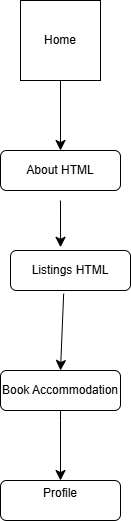

The diagram above was exported from draw.io. Its source (the exported page's mxGraphModel, read from the mxfile embedded in the PNG):
<mxGraphModel dx="1036" dy="1757" grid="1" gridSize="10" guides="1" tooltips="1" connect="1" arrows="1" fold="1" page="1" pageScale="1" pageWidth="827" pageHeight="1169" math="0" shadow="0">
  <root>
    <mxCell id="WIyWlLk6GJQsqaUBKTNV-0" />
    <mxCell id="WIyWlLk6GJQsqaUBKTNV-1" parent="WIyWlLk6GJQsqaUBKTNV-0" />
    <mxCell id="WIyWlLk6GJQsqaUBKTNV-3" value="About HTML" style="rounded=1;whiteSpace=wrap;html=1;fontSize=12;glass=0;strokeWidth=1;shadow=0;" parent="WIyWlLk6GJQsqaUBKTNV-1" vertex="1">
      <mxGeometry x="160" y="80" width="120" height="40" as="geometry" />
    </mxCell>
    <mxCell id="WIyWlLk6GJQsqaUBKTNV-7" value="Listings HTML" style="rounded=1;whiteSpace=wrap;html=1;fontSize=12;glass=0;strokeWidth=1;shadow=0;" parent="WIyWlLk6GJQsqaUBKTNV-1" vertex="1">
      <mxGeometry x="170" y="180" width="120" height="40" as="geometry" />
    </mxCell>
    <mxCell id="WIyWlLk6GJQsqaUBKTNV-11" value="Profile&lt;div&gt;&lt;br&gt;&lt;/div&gt;" style="rounded=1;whiteSpace=wrap;html=1;fontSize=12;glass=0;strokeWidth=1;shadow=0;" parent="WIyWlLk6GJQsqaUBKTNV-1" vertex="1">
      <mxGeometry x="160" y="410" width="120" height="40" as="geometry" />
    </mxCell>
    <mxCell id="WIyWlLk6GJQsqaUBKTNV-12" value="Book Accommodation" style="rounded=1;whiteSpace=wrap;html=1;fontSize=12;glass=0;strokeWidth=1;shadow=0;" parent="WIyWlLk6GJQsqaUBKTNV-1" vertex="1">
      <mxGeometry x="160" y="300" width="120" height="40" as="geometry" />
    </mxCell>
    <mxCell id="Tt_O2UB2IWWpwOuGeimR-1" value="Home" style="whiteSpace=wrap;html=1;aspect=fixed;" vertex="1" parent="WIyWlLk6GJQsqaUBKTNV-1">
      <mxGeometry x="180" y="-70" width="80" height="80" as="geometry" />
    </mxCell>
    <mxCell id="Tt_O2UB2IWWpwOuGeimR-3" value="" style="endArrow=classic;html=1;rounded=0;fontSize=12;startSize=8;endSize=8;curved=1;entryX=0.417;entryY=-0.08;entryDx=0;entryDy=0;entryPerimeter=0;" edge="1" parent="WIyWlLk6GJQsqaUBKTNV-1" target="WIyWlLk6GJQsqaUBKTNV-7">
      <mxGeometry width="50" height="50" relative="1" as="geometry">
        <mxPoint x="220" y="130" as="sourcePoint" />
        <mxPoint x="250" y="140" as="targetPoint" />
        <Array as="points" />
      </mxGeometry>
    </mxCell>
    <mxCell id="Tt_O2UB2IWWpwOuGeimR-4" value="" style="endArrow=classic;html=1;rounded=0;fontSize=12;startSize=8;endSize=8;curved=1;exitX=0.5;exitY=1;exitDx=0;exitDy=0;entryX=0.5;entryY=0;entryDx=0;entryDy=0;" edge="1" parent="WIyWlLk6GJQsqaUBKTNV-1" source="Tt_O2UB2IWWpwOuGeimR-1" target="WIyWlLk6GJQsqaUBKTNV-3">
      <mxGeometry width="50" height="50" relative="1" as="geometry">
        <mxPoint x="200" y="80" as="sourcePoint" />
        <mxPoint x="250" y="30" as="targetPoint" />
      </mxGeometry>
    </mxCell>
    <mxCell id="Tt_O2UB2IWWpwOuGeimR-7" value="" style="endArrow=classic;html=1;rounded=0;fontSize=12;startSize=8;endSize=8;curved=1;exitX=0.5;exitY=1;exitDx=0;exitDy=0;entryX=0.5;entryY=0;entryDx=0;entryDy=0;" edge="1" parent="WIyWlLk6GJQsqaUBKTNV-1" source="WIyWlLk6GJQsqaUBKTNV-12" target="WIyWlLk6GJQsqaUBKTNV-11">
      <mxGeometry width="50" height="50" relative="1" as="geometry">
        <mxPoint x="240" y="330" as="sourcePoint" />
        <mxPoint x="290" y="280" as="targetPoint" />
        <Array as="points">
          <mxPoint x="220" y="350" />
        </Array>
      </mxGeometry>
    </mxCell>
    <mxCell id="Tt_O2UB2IWWpwOuGeimR-8" value="" style="endArrow=classic;html=1;rounded=0;fontSize=12;startSize=8;endSize=8;curved=1;exitX=0.443;exitY=1.08;exitDx=0;exitDy=0;exitPerimeter=0;entryX=0.5;entryY=0;entryDx=0;entryDy=0;" edge="1" parent="WIyWlLk6GJQsqaUBKTNV-1" source="WIyWlLk6GJQsqaUBKTNV-7" target="WIyWlLk6GJQsqaUBKTNV-12">
      <mxGeometry width="50" height="50" relative="1" as="geometry">
        <mxPoint x="240" y="330" as="sourcePoint" />
        <mxPoint x="220" y="280" as="targetPoint" />
        <Array as="points" />
      </mxGeometry>
    </mxCell>
  </root>
</mxGraphModel>